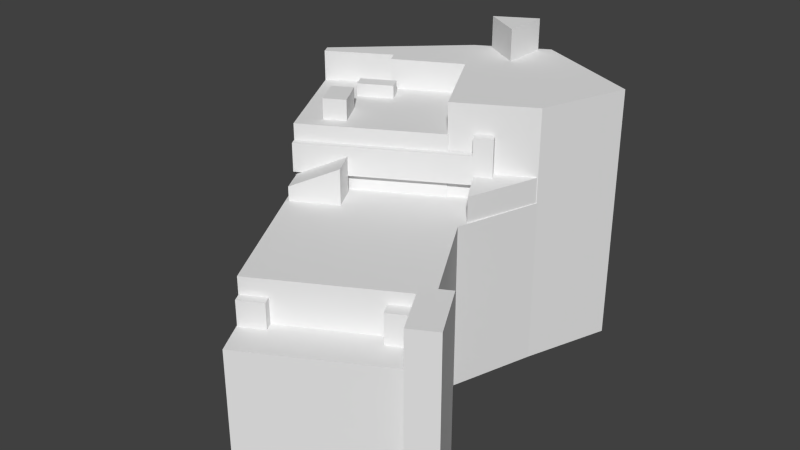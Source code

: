 # Source: plcenterchurch.blend  (saved by Blender 2.62.0; exported with 4.5.12 LTS)
import bpy
from mathutils import Matrix  # noqa: F401  (used for matrix-valued properties, if any)

bpy.ops.wm.read_factory_settings(use_empty=True)
scene = bpy.context.scene
scene.name = 'Scene'

# ---- collections
col_collection_1 = bpy.data.collections.new('Collection 1'); scene.collection.children.link(col_collection_1)

# ---- materials (node trees are filled in below, after node groups)
mat_material0 = bpy.data.materials.new('material0')
mat_material0.alpha_threshold = 0.0
mat_material0.use_transparent_shadow = False
mat_material0.roughness = 0.5
mat_material0.line_color = (0.0, 0.0, 0.0, 1.0)
mat_material1 = bpy.data.materials.new('material1')
mat_material1.alpha_threshold = 0.0
mat_material1.use_transparent_shadow = False
mat_material1.roughness = 0.5
mat_material1.line_color = (0.0, 0.0, 0.0, 1.0)

# ---- material node trees

# ---- world
world_world = bpy.data.worlds.new('World'); scene.world = world_world
world_world.color = (0.05088, 0.05088, 0.05088)
world_world.use_sun_shadow = False
world_world.sun_shadow_jitter_overblur = 0.0
world_world.cycles.sampling_method = 'MANUAL'
world_world.cycles.sample_map_resolution = 256

# ---- meshes
me_geometry0 = bpy.data.meshes.new('geometry0')
me_geometry0.from_pydata([(5.184, -14.22, 14.79), (6.005, -15.79, 14.79), (3.335, -17.19, 14.79), (2.514, -15.62, 14.79), (2.514, -15.62, 18.34), (3.335, -17.19, 18.34), (6.005, -15.79, 18.34), (5.184, -14.22, 18.34), (-2.951, 5.176, 21.73), (-2.551, 4.468, 21.73), (-19.88, -5.31, 21.73), (-20.28, -4.602, 21.73), (-20.28, -4.602, 25.13), (-19.88, -5.31, 25.13), (-2.551, 4.468, 25.13), (-2.951, 5.176, 25.13), (-1.207, 6.217, 22.24), (-0.7085, 5.313, 22.24), (-2.627, 4.255, 22.24), (-3.125, 5.159, 22.24), (-3.125, 5.159, 27.22), (-2.627, 4.255, 27.22), (-0.7085, 5.313, 27.22), (-1.207, 6.217, 27.22), (-18.31, 3.162, 27.09), (-16.32, -0.295, 27.09), (-18.63, -1.62, 27.09), (-20.61, 1.837, 27.09), (-20.61, 1.837, 29.51), (-18.63, -1.62, 29.51), (-16.32, -0.295, 29.51), (-18.31, 3.162, 29.51), (-17.65, 9.708, 27.09), (-16.81, 8.163, 27.09), (-20.55, 6.122, 27.09), (-21.39, 7.667, 27.09), (-21.39, 7.667, 28.63), (-20.55, 6.122, 28.63), (-16.81, 8.163, 28.63), (-17.65, 9.708, 28.63), (-12.5, 16.38, 0.0), (-5.457, 3.666, 0.0), (-20.28, -4.546, 0.0), (-27.32, 8.166, 0.0), (-27.32, 8.166, 27.09), (-20.28, -4.546, 27.09), (-5.457, 3.666, 27.09), (-12.5, 16.38, 27.09), (5.404, -13.95, 0.0), (7.992, -18.61, 0.0), (-7.72, -27.35, 0.0), (-10.31, -22.7, 0.0), (-10.31, -22.7, 14.79), (-7.72, -27.35, 14.79), (7.992, -18.61, 14.79), (5.404, -13.95, 14.79), (7.852, -12.31, 0.0), (11.32, -18.68, 0.0), (8.312, -20.32, 0.0), (4.841, -13.95, 0.0), (4.841, -13.95, 20.19), (8.312, -20.32, 20.19), (11.32, -18.68, 20.19), (7.852, -12.31, 20.19), (-7.485, -21.38, 14.79), (-6.966, -22.36, 14.79), (-9.62, -23.76, 14.79), (-10.14, -22.78, 14.79), (-10.14, -22.78, 17.77), (-9.62, -23.76, 17.77), (-6.966, -22.36, 17.77), (-7.485, -21.38, 17.77), (2.919, 8.575, 0.0), (-5.653, 3.783, 0.0), (-11.55, 14.65, 0.0), (-19.25, 10.62, 0.0), (-20.0, 11.99, 0.0), (-27.21, 7.896, 0.0), (-27.82, 8.992, 0.0), (-14.89, 21.0, 0.0), (-6.878, 25.44, 0.0), (6.667, 19.0, 0.0), (-6.878, 25.44, 30.66), (-14.89, 21.0, 30.66), (-27.82, 8.992, 30.66), (-27.21, 7.896, 30.66), (-20.0, 11.99, 30.66), (-19.25, 10.62, 30.66), (-11.55, 14.65, 30.66), (-5.653, 3.783, 30.66), (2.919, 8.575, 30.66), (6.667, 19.0, 30.66), (-12.81, 21.63, 30.66), (-8.035, 24.33, 30.66), (-8.163, 18.78, 30.66), (-8.163, 18.78, 34.46), (-8.035, 24.33, 34.46), (-12.81, 21.63, 34.46), (-10.14, -22.85, 0.0), (-20.39, -4.483, 0.0), (2.965, 8.696, 0.0), (-0.2037, -1.317, 0.0), (6.62, -13.6, 0.0), (-0.2037, -1.317, 19.77), (2.965, 8.696, 19.77), (-20.39, -4.483, 19.77), (-10.14, -22.85, 19.77), (6.62, -13.6, 19.77), (-3.154, 5.388, 0.0), (2.888, 8.663, 0.0), (0.0, 0.0, 0.0), (0.0, 0.0, 22.77), (2.888, 8.663, 22.77), (-3.154, 5.388, 22.77), (-19.63, -4.983, 19.77), (-14.55, -2.228, 19.77), (-12.89, -5.288, 19.77), (-17.97, -8.043, 19.77), (-17.97, -8.043, 21.46), (-12.89, -5.288, 24.01), (-14.55, -2.228, 24.01), (-19.63, -4.983, 21.46)], [], [(0, 1, 2), (0, 2, 3), (4, 5, 6), (4, 6, 7), (3, 2, 5), (3, 5, 4), (2, 1, 6), (2, 6, 5), (1, 0, 7), (1, 7, 6), (0, 3, 4), (0, 4, 7), (8, 9, 10), (8, 10, 11), (12, 13, 14), (12, 14, 15), (11, 10, 13), (11, 13, 12), (10, 9, 14), (10, 14, 13), (9, 8, 15), (9, 15, 14), (8, 11, 12), (8, 12, 15), (16, 17, 18), (16, 18, 19), (20, 21, 22), (20, 22, 23), (19, 18, 21), (19, 21, 20), (18, 17, 22), (18, 22, 21), (17, 16, 23), (17, 23, 22), (16, 19, 20), (16, 20, 23), (24, 25, 26), (24, 26, 27), (28, 29, 30), (28, 30, 31), (27, 26, 29), (27, 29, 28), (26, 25, 30), (26, 30, 29), (25, 24, 31), (25, 31, 30), (24, 27, 28), (24, 28, 31), (32, 33, 34), (32, 34, 35), (36, 37, 38), (36, 38, 39), (35, 34, 37), (35, 37, 36), (34, 33, 38), (34, 38, 37), (33, 32, 39), (33, 39, 38), (32, 35, 36), (32, 36, 39), (43, 42, 45), (43, 45, 44), (42, 41, 46), (42, 46, 45), (41, 40, 47), (41, 47, 46), (40, 43, 44), (40, 44, 47), (48, 49, 50), (48, 50, 51), (52, 53, 54), (52, 54, 55), (51, 50, 53), (51, 53, 52), (49, 48, 55), (49, 55, 54), (56, 57, 58), (56, 58, 59), (60, 61, 62), (60, 62, 63), (58, 57, 62), (58, 62, 61), (57, 56, 63), (57, 63, 62), (56, 59, 60), (56, 60, 63), (64, 65, 66), (64, 66, 67), (68, 69, 70), (68, 70, 71), (67, 66, 69), (67, 69, 68), (66, 65, 70), (66, 70, 69), (65, 64, 71), (65, 71, 70), (64, 67, 68), (64, 68, 71), (72, 73, 74), (74, 75, 76), (76, 77, 78), (79, 80, 81), (79, 81, 72), (79, 72, 74), (76, 78, 79), (79, 74, 76), (82, 83, 84), (82, 84, 85), (82, 85, 86), (86, 87, 88), (88, 89, 90), (82, 86, 88), (88, 91, 82), (88, 90, 91), (81, 80, 82), (81, 82, 91), (80, 79, 83), (80, 83, 82), (79, 78, 84), (79, 84, 83), (78, 77, 85), (78, 85, 84), (77, 76, 86), (77, 86, 85), (76, 75, 87), (76, 87, 86), (75, 74, 88), (75, 88, 87), (74, 73, 89), (74, 89, 88), (73, 72, 90), (73, 90, 89), (72, 81, 91), (72, 91, 90), (92, 93, 94), (95, 96, 97), (94, 93, 96), (94, 96, 95), (93, 92, 97), (93, 97, 96), (92, 94, 95), (92, 95, 97), (98, 99, 100), (98, 100, 101), (101, 102, 98), (103, 104, 105), (105, 106, 107), (105, 107, 103), (102, 101, 103), (102, 103, 107), (100, 99, 105), (100, 105, 104), (108, 109, 110), (111, 112, 113), (110, 109, 112), (110, 112, 111), (109, 108, 113), (109, 113, 112), (108, 110, 111), (108, 111, 113), (114, 115, 116), (114, 116, 117), (118, 119, 120), (118, 120, 121), (117, 116, 119), (117, 119, 118), (116, 115, 120), (116, 120, 119), (115, 114, 121), (115, 121, 120), (114, 117, 118), (114, 118, 121), (40, 41, 42), (40, 42, 43), (44, 45, 46), (44, 46, 47), (50, 49, 54), (50, 54, 53), (48, 51, 52), (48, 52, 55), (59, 58, 61), (59, 61, 60), (101, 100, 104), (101, 104, 103), (99, 98, 106), (99, 106, 105), (98, 102, 107), (98, 107, 106)])
me_geometry0.polygons.foreach_set('material_index', [0, 0, 0, 0, 0, 0, 0, 0, 0, 0, 0, 0, 0, 0, 0, 0, 0, 0, 0, 0, 0, 0, 0, 0, 0, 0, 0, 0, 0, 0, 0, 0, 0, 0, 0, 0, 0, 0, 0, 0, 0, 0, 0, 0, 0, 0, 0, 0, 0, 0, 0, 0, 0, 0, 0, 0, 0, 0, 0, 0, 0, 0, 0, 0, 0, 0, 0, 0, 0, 0, 0, 0, 0, 0, 0, 0, 0, 0, 0, 0, 0, 0, 0, 0, 0, 0, 0, 0, 0, 0, 0, 0, 0, 0, 0, 0, 0, 0, 0, 0, 0, 0, 0, 0, 0, 0, 0, 0, 0, 0, 0, 0, 0, 0, 0, 0, 0, 0, 0, 0, 0, 0, 0, 0, 0, 0, 0, 0, 0, 0, 0, 0, 0, 0, 0, 0, 0, 0, 0, 0, 0, 0, 0, 0, 0, 0, 0, 0, 0, 0, 0, 0, 0, 0, 0, 0, 0, 0, 0, 0, 0, 0, 0, 0, 0, 0, 0, 0, 0, 0, 0, 0, 1, 1, 1, 1, 1, 1, 1, 1, 1, 1, 1, 1, 1, 1, 1, 1])
_uv = me_geometry0.uv_layers.new(name='geometry0-texcoord')
_uv.uv.foreach_set('vector', [0.651, 0.3553, 0.6508, 0.3397, 0.6244, 0.3401, 0.651, 0.3553, 0.6244, 0.3401, 0.6246, 0.3556, 0.04447, 0.4445, 0.04427, 0.4289, 0.07076, 0.4286, 0.04447, 0.4445, 0.07076, 0.4286, 0.07096, 0.4441, 0.6993, 0.8848, 0.7148, 0.8848, 0.7148, 0.916, 0.6993, 0.8848, 0.7148, 0.916, 0.6993, 0.916, 0.9516, 0.6016, 0.9781, 0.6016, 0.9781, 0.6328, 0.9516, 0.6016, 0.9781, 0.6328, 0.9516, 0.6328, 0.6993, 0.8467, 0.7148, 0.8467, 0.7148, 0.8779, 0.6993, 0.8467, 0.7148, 0.8779, 0.6993, 0.8779, 0.9516, 0.6397, 0.9781, 0.6397, 0.9781, 0.6709, 0.9516, 0.6397, 0.9781, 0.6709, 0.9516, 0.6709, 0.7612, 0.1585, 0.7613, 0.1514, 0.5865, 0.1481, 0.7612, 0.1585, 0.5865, 0.1481, 0.5863, 0.1553, 0.5863, 0.1416, 0.5865, 0.1345, 0.7613, 0.1377, 0.5863, 0.1416, 0.7613, 0.1377, 0.7612, 0.1448, 0.4701, 0.8874, 0.4772, 0.8874, 0.4772, 0.9173, 0.4701, 0.8874, 0.4772, 0.9173, 0.4701, 0.9173, 0.1391, 0.152, 0.314, 0.152, 0.314, 0.182, 0.1391, 0.152, 0.314, 0.182, 0.1391, 0.182, 0.4574, 0.8874, 0.4645, 0.8874, 0.4645, 0.9173, 0.4574, 0.8874, 0.4645, 0.9173, 0.4574, 0.9173, 0.1362, 0.1159, 0.3111, 0.1159, 0.3111, 0.1458, 0.1362, 0.1159, 0.3111, 0.1458, 0.1362, 0.1458, 0.4393, 0.823, 0.4394, 0.8139, 0.4201, 0.8137, 0.4393, 0.823, 0.4201, 0.8137, 0.42, 0.8228, 0.4464, 0.8228, 0.4465, 0.8137, 0.4657, 0.8139, 0.4464, 0.8228, 0.4657, 0.8139, 0.4656, 0.823, 0.6986, 0.9224, 0.7077, 0.9224, 0.7077, 0.9662, 0.6986, 0.9224, 0.7077, 0.9662, 0.6986, 0.9662, 0.3429, 0.6285, 0.3622, 0.6285, 0.3622, 0.6723, 0.3429, 0.6285, 0.3622, 0.6723, 0.3429, 0.6723, 0.4574, 0.9234, 0.4665, 0.9234, 0.4665, 0.9672, 0.4574, 0.9234, 0.4665, 0.9672, 0.4574, 0.9672, 0.9523, 0.6773, 0.9715, 0.6773, 0.9715, 0.7211, 0.9523, 0.6773, 0.9715, 0.7211, 0.9523, 0.7211, 0.2163, 0.636, 0.2172, 0.601, 0.1938, 0.6003, 0.2163, 0.636, 0.1938, 0.6003, 0.1929, 0.6354, 0.0025, 0.676, 0.003412, 0.6409, 0.0268, 0.6415, 0.0025, 0.676, 0.0268, 0.6415, 0.02588, 0.6766, 0.002987, 0.4438, 0.03803, 0.4438, 0.03803, 0.4651, 0.002987, 0.4438, 0.03803, 0.4651, 0.002987, 0.4651, 0.9522, 0.5411, 0.9756, 0.5411, 0.9756, 0.5624, 0.9522, 0.5411, 0.9756, 0.5624, 0.9522, 0.5624, 0.6182, 0.6446, 0.6533, 0.6446, 0.6533, 0.6659, 0.6182, 0.6446, 0.6533, 0.6659, 0.6182, 0.6659, 0.2793, 0.6935, 0.3027, 0.6935, 0.3027, 0.7147, 0.2793, 0.6935, 0.3027, 0.7147, 0.2793, 0.7147, 0.2258, 0.5937, 0.2258, 0.5783, 0.1883, 0.5781, 0.2258, 0.5937, 0.1883, 0.5781, 0.1883, 0.5936, 0.002707, 0.5761, 0.002761, 0.5606, 0.04026, 0.5607, 0.002707, 0.5761, 0.04026, 0.5607, 0.04021, 0.5762, 0.6349, 0.7686, 0.6503, 0.7686, 0.6503, 0.7822, 0.6349, 0.7686, 0.6503, 0.7822, 0.6349, 0.7822, 0.6248, 0.3624, 0.6623, 0.3624, 0.6623, 0.3759, 0.6248, 0.3624, 0.6623, 0.3759, 0.6248, 0.3759, 0.6349, 0.7891, 0.6503, 0.7891, 0.6503, 0.8027, 0.6349, 0.7891, 0.6503, 0.8027, 0.6349, 0.8027, 0.3553, 0.4688, 0.3928, 0.4688, 0.3928, 0.4824, 0.3553, 0.4688, 0.3928, 0.4824, 0.3553, 0.4824, 0.00254, 0.04461, 0.1303, 0.04461, 0.1303, 0.2827, 0.00254, 0.04461, 0.1303, 0.2827, 0.00254, 0.2827, 0.7009, 0.4825, 0.8498, 0.4825, 0.8498, 0.7206, 0.7009, 0.4825, 0.8498, 0.7206, 0.7009, 0.7206, 0.4527, 0.1065, 0.5805, 0.1065, 0.5805, 0.3446, 0.4527, 0.1065, 0.5805, 0.3446, 0.4527, 0.3446, 0.5457, 0.3829, 0.6946, 0.3829, 0.6946, 0.621, 0.5457, 0.3829, 0.6946, 0.621, 0.5457, 0.621, 0.7467, 0.1259, 0.7473, 0.07916, 0.5892, 0.07718, 0.7467, 0.1259, 0.5892, 0.07718, 0.5887, 0.124, 0.002725, 0.4099, 0.003312, 0.3631, 0.1613, 0.3651, 0.002725, 0.4099, 0.1613, 0.3651, 0.1608, 0.4119, 0.9356, 0.2045, 0.9824, 0.2045, 0.9824, 0.3345, 0.9356, 0.2045, 0.9824, 0.3345, 0.9356, 0.3345, 0.377, 0.4887, 0.4238, 0.4887, 0.4238, 0.6187, 0.377, 0.4887, 0.4238, 0.6187, 0.377, 0.6187, 0.3538, 0.7423, 0.3541, 0.6785, 0.3239, 0.6784, 0.3538, 0.7423, 0.3239, 0.6784, 0.3237, 0.7421, 0.4213, 0.9338, 0.4216, 0.87, 0.4517, 0.8701, 0.4213, 0.9338, 0.4517, 0.8701, 0.4515, 0.9339, 0.5884, 0.1984, 0.6186, 0.1984, 0.6186, 0.3758, 0.5884, 0.1984, 0.6186, 0.3758, 0.5884, 0.3758, 0.8656, 0.1564, 0.9293, 0.1564, 0.9293, 0.3338, 0.8656, 0.1564, 0.9293, 0.3338, 0.8656, 0.3338, 0.6627, 0.7531, 0.6928, 0.7531, 0.6928, 0.9305, 0.6627, 0.7531, 0.6928, 0.9305, 0.6627, 0.9305, 0.6998, 0.746, 0.6997, 0.7362, 0.6733, 0.7364, 0.6998, 0.746, 0.6733, 0.7364, 0.6734, 0.7462, 0.04153, 0.7208, 0.04145, 0.7111, 0.06785, 0.7108, 0.04153, 0.7208, 0.06785, 0.7108, 0.06793, 0.7206, 0.6182, 0.7769, 0.6279, 0.7769, 0.6279, 0.8031, 0.6182, 0.7769, 0.6279, 0.8031, 0.6182, 0.8031, 0.9516, 0.5689, 0.978, 0.5689, 0.978, 0.5951, 0.9516, 0.5689, 0.978, 0.5951, 0.9516, 0.5951, 0.6992, 0.8142, 0.709, 0.8142, 0.709, 0.8403, 0.6992, 0.8142, 0.709, 0.8403, 0.6992, 0.8403, 0.6597, 0.6402, 0.6861, 0.6402, 0.6861, 0.6664, 0.6597, 0.6402, 0.6861, 0.6664, 0.6597, 0.6664, 0.05845, 0.4531, 0.003832, 0.52, 0.08882, 0.5877, 0.08882, 0.5877, 0.04216, 0.6481, 0.05285, 0.6567, 0.05285, 0.6567, 0.006334, 0.7128, 0.01489, 0.7198, 0.1387, 0.6264, 0.1894, 0.5638, 0.1544, 0.4367, 0.1387, 0.6264, 0.1544, 0.4367, 0.05845, 0.4531, 0.1387, 0.6264, 0.05845, 0.4531, 0.08882, 0.5877, 0.05285, 0.6567, 0.01489, 0.7198, 0.1387, 0.6264, 0.1387, 0.6264, 0.08882, 0.5877, 0.05285, 0.6567, 0.3691, 0.5595, 0.3184, 0.622, 0.1946, 0.7154, 0.3691, 0.5595, 0.1946, 0.7154, 0.1861, 0.7085, 0.3691, 0.5595, 0.1861, 0.7085, 0.2326, 0.6524, 0.2326, 0.6524, 0.2219, 0.6438, 0.2685, 0.5833, 0.2685, 0.5833, 0.1835, 0.5156, 0.2382, 0.4488, 0.3691, 0.5595, 0.2326, 0.6524, 0.2685, 0.5833, 0.2685, 0.5833, 0.3342, 0.4324, 0.3691, 0.5595, 0.2685, 0.5833, 0.2382, 0.4488, 0.3342, 0.4324, 0.728, 0.7276, 0.8599, 0.7276, 0.8599, 0.997, 0.728, 0.7276, 0.8599, 0.997, 0.728, 0.997, 0.002322, 0.7276, 0.08183, 0.7276, 0.08183, 0.997, 0.002322, 0.7276, 0.08183, 0.997, 0.002322, 0.997, 0.08183, 0.7276, 0.2364, 0.7276, 0.2364, 0.997, 0.08183, 0.7276, 0.2364, 0.997, 0.08183, 0.997, 0.9798, 0.7276, 0.9909, 0.7276, 0.9909, 0.997, 0.9798, 0.7276, 0.9909, 0.997, 0.9798, 0.997, 0.7839, 0.2061, 0.8568, 0.2061, 0.8568, 0.4755, 0.7839, 0.2061, 0.8568, 0.4755, 0.7839, 0.4755, 0.1679, 0.1905, 0.1817, 0.1905, 0.1817, 0.4599, 0.1679, 0.1905, 0.1817, 0.4599, 0.1679, 0.4599, 0.7011, 0.2061, 0.7775, 0.2061, 0.7775, 0.4755, 0.7011, 0.2061, 0.7775, 0.4755, 0.7011, 0.4755, 0.8656, 0.7276, 0.9742, 0.7276, 0.9742, 0.997, 0.8656, 0.7276, 0.9742, 0.997, 0.8656, 0.997, 0.4529, 0.3516, 0.5392, 0.3516, 0.5392, 0.6211, 0.4529, 0.3516, 0.5392, 0.6211, 0.4529, 0.6211, 0.3488, 0.1895, 0.4462, 0.1895, 0.4462, 0.4589, 0.3488, 0.1895, 0.4462, 0.4589, 0.3488, 0.4589, 0.07786, 0.6966, 0.1197, 0.7205, 0.1188, 0.6718, 0.1677, 0.6718, 0.1685, 0.7205, 0.1267, 0.6966, 0.6182, 0.7128, 0.6669, 0.7128, 0.6669, 0.7462, 0.6182, 0.7128, 0.6669, 0.7462, 0.6182, 0.7462, 0.6175, 0.6727, 0.6657, 0.6727, 0.6657, 0.7062, 0.6175, 0.6727, 0.6657, 0.7062, 0.6175, 0.7062, 0.4194, 0.83, 0.4673, 0.83, 0.4673, 0.8634, 0.4194, 0.83, 0.4673, 0.8634, 0.4194, 0.8634, 0.2453, 0.8079, 0.2427, 0.9928, 0.4784, 0.9971, 0.2453, 0.8079, 0.4784, 0.9971, 0.412, 0.9329, 0.412, 0.9329, 0.4135, 0.8095, 0.2453, 0.8079, 0.6552, 0.9332, 0.7215, 0.9974, 0.4858, 0.993, 0.4858, 0.993, 0.4884, 0.8081, 0.6566, 0.8097, 0.4858, 0.993, 0.6566, 0.8097, 0.6552, 0.9332, 0.865, 0.3408, 0.9885, 0.3408, 0.9885, 0.5146, 0.865, 0.3408, 0.9885, 0.5146, 0.865, 0.5146, 0.3763, 0.628, 0.612, 0.628, 0.612, 0.8017, 0.3763, 0.628, 0.612, 0.8017, 0.3763, 0.8017, 0.2449, 0.7985, 0.3053, 0.7986, 0.2467, 0.7437, 0.2936, 0.7222, 0.3521, 0.7771, 0.2917, 0.777, 0.8651, 0.521, 0.9454, 0.521, 0.9454, 0.7212, 0.8651, 0.521, 0.9454, 0.7212, 0.8651, 0.7212, 0.1885, 0.2408, 0.249, 0.2408, 0.249, 0.4409, 0.1885, 0.2408, 0.249, 0.4409, 0.1885, 0.4409, 0.2558, 0.23, 0.3106, 0.23, 0.3106, 0.4301, 0.2558, 0.23, 0.3106, 0.4301, 0.2558, 0.4301, 0.00291, 0.3532, 0.05368, 0.3533, 0.05373, 0.3227, 0.00291, 0.3532, 0.05373, 0.3227, 0.002965, 0.3227, 0.06058, 0.3284, 0.1113, 0.3285, 0.1113, 0.3591, 0.06058, 0.3284, 0.1113, 0.3591, 0.06053, 0.359, 0.1504, 0.6413, 0.2012, 0.6413, 0.2012, 0.6786, 0.1504, 0.6413, 0.2012, 0.6786, 0.1504, 0.6562, 0.2425, 0.6991, 0.2731, 0.6991, 0.2731, 0.7364, 0.2425, 0.6991, 0.2731, 0.7364, 0.2425, 0.7364, 0.002937, 0.5876, 0.0537, 0.5876, 0.0537, 0.6025, 0.002937, 0.5876, 0.0537, 0.6025, 0.002937, 0.6249, 0.3119, 0.7894, 0.3424, 0.7894, 0.3424, 0.8043, 0.3119, 0.7894, 0.3424, 0.8043, 0.3119, 0.8043, 0.8472, 0.9946, 0.8486, 0.7391, 0.6997, 0.7359, 0.8472, 0.9946, 0.6997, 0.7359, 0.6983, 0.9914, 0.002992, 0.4741, 0.004365, 0.2186, 0.1533, 0.2218, 0.002992, 0.4741, 0.1533, 0.2218, 0.1519, 0.4773, 0.5333, 0.7352, 0.6913, 0.7352, 0.6913, 0.9952, 0.5333, 0.7352, 0.6913, 0.9952, 0.5333, 0.9952, 0.3682, 0.7352, 0.5263, 0.7352, 0.5263, 0.9952, 0.3682, 0.7352, 0.5263, 0.9952, 0.3682, 0.9952, 0.8548, 0.639, 0.9186, 0.639, 0.9186, 0.9939, 0.8548, 0.639, 0.9186, 0.9939, 0.8548, 0.9939, 0.3679, 0.3751, 0.4602, 0.3751, 0.4602, 0.7226, 0.3679, 0.3751, 0.4602, 0.7226, 0.3679, 0.7226, 0.002269, 0.6465, 0.1872, 0.6465, 0.1872, 0.9941, 0.002269, 0.6465, 0.1872, 0.9941, 0.002269, 0.9941, 0.1932, 0.6465, 0.3615, 0.6465, 0.3615, 0.9941, 0.1932, 0.6465, 0.3615, 0.9941, 0.1932, 0.9941])
me_geometry0.materials.append(mat_material0)
me_geometry0.materials.append(mat_material1)
me_geometry0.use_remesh_preserve_volume = False
me_geometry0.use_remesh_preserve_attributes = False
me_geometry0.use_mirror_vertex_groups = False
me_geometry0.update()

# ---- objects
ob_untitled = bpy.data.objects.new('Untitled', me_geometry0)

# ---- transforms, parenting, visibility, modifiers, constraints
ob_untitled.location = (0.0, 0.0, 0.0)
ob_untitled.lineart.crease_threshold = 0.0

# ---- collection membership
col_collection_1.objects.link(ob_untitled)

# ---- scene / render settings (as saved in the file)
scene.frame_start = 1; scene.frame_end = 250; scene.frame_set(1)
scene.render.engine = 'BLENDER_EEVEE_NEXT'
scene.render.image_settings.color_mode = 'RGB'
scene.render.image_settings.compression = 90
scene.render.resolution_percentage = 50
scene.render.dither_intensity = 0.0
scene.render.bake_margin = 2
scene.render.bake_bias = 0.0
scene.cycles.use_denoising = False
scene.cycles.samples = 10
scene.cycles.sampling_pattern = 'TABULATED_SOBOL'
scene.cycles.light_sampling_threshold = 0.0
scene.cycles.use_adaptive_sampling = False
scene.cycles.use_light_tree = False
scene.cycles.blur_glossy = 0.0
scene.cycles.volume_bounces = 1
scene.cycles.pixel_filter_type = 'GAUSSIAN'
scene.cycles.sample_clamp_indirect = 0.0
scene.view_settings.view_transform = 'Standard'
scene.unit_settings.scale_length = 0.01
bpy.context.view_layer.update()

# ---- added for rendering (the .blend has no active camera and no usable light): camera, sun
cam_auto = bpy.data.cameras.new('AutoCamera')
cam_auto.lens = 50.0
cam_auto.sensor_width = 36.0
cam_auto.clip_end = 1204.95
ob_auto_camera = bpy.data.objects.new('AutoCamera', cam_auto)
scene.collection.objects.link(ob_auto_camera)
ob_auto_camera.location = (60.4105, -83.3441, 72.1583)
ob_auto_camera.rotation_euler = (1.09748, -7.21219e-08, 0.694738)
scene.camera = ob_auto_camera
light_auto_sun = bpy.data.lights.new('AutoSun', 'SUN')
light_auto_sun.energy = 3.0
light_auto_sun.angle = 0.0523599
ob_auto_sun = bpy.data.objects.new('AutoSun', light_auto_sun)
scene.collection.objects.link(ob_auto_sun)
ob_auto_sun.rotation_euler = (0.872665, 0.174533, 0.523599)
bpy.context.view_layer.update()
